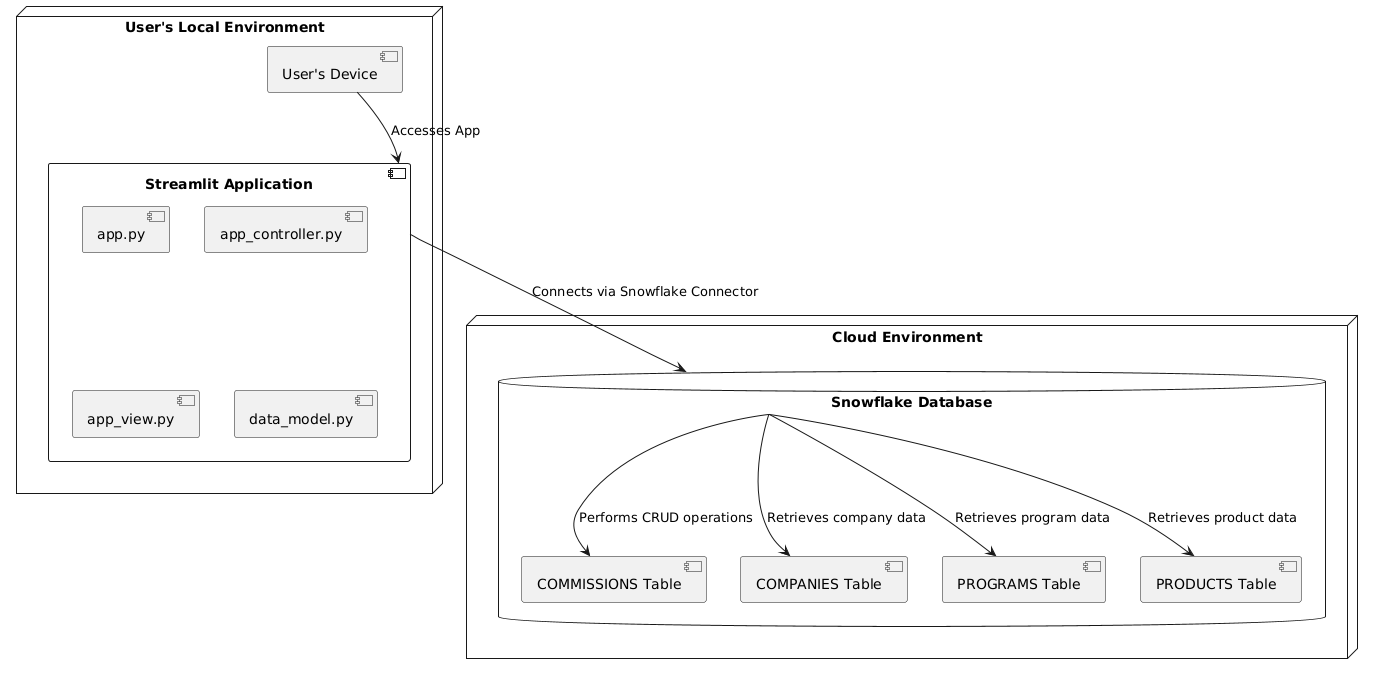

The diagram above was rendered by PlantUML. Its source (embedded in the PNG):
@startuml
node "User's Local Environment" {
    [User's Device]
    
    component "Streamlit Application" {
        [app.py]
        [app_controller.py]
        [app_view.py]
        [data_model.py]
    }

    [User's Device] --> [Streamlit Application] : Accesses App
}

node "Cloud Environment" {
    database "Snowflake Database" {
        [COMMISSIONS Table]
        [COMPANIES Table]
        [PROGRAMS Table]
        [PRODUCTS Table]
    }
}

[Streamlit Application] --> "Snowflake Database" : Connects via Snowflake Connector
"Snowflake Database" --> [COMMISSIONS Table] : Performs CRUD operations
"Snowflake Database" --> [COMPANIES Table] : Retrieves company data
"Snowflake Database" --> [PROGRAMS Table] : Retrieves program data
"Snowflake Database" --> [PRODUCTS Table] : Retrieves product data
@enduml